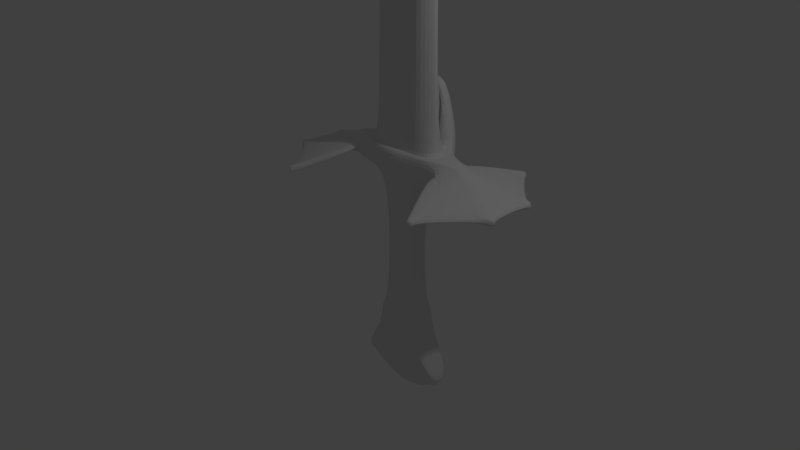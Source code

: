 # Source: Swordfish.blend  (saved by Blender 2.79.0; exported with 4.5.12 LTS)
import bpy
from mathutils import Matrix  # noqa: F401  (used for matrix-valued properties, if any)

bpy.ops.wm.read_factory_settings(use_empty=True)
scene = bpy.context.scene
scene.name = 'Scene'

# ---- collections
col_collection_1 = bpy.data.collections.new('Collection 1'); scene.collection.children.link(col_collection_1)

# ---- materials (node trees are filled in below, after node groups)
mat_material = bpy.data.materials.new('Material')
mat_material.alpha_threshold = 0.0
mat_material.use_transparent_shadow = False
mat_material.roughness = 0.5
mat_material.line_color = (0.0, 0.0, 0.0, 1.0)

# ---- material node trees

# ---- world
world_world = bpy.data.worlds.new('World'); scene.world = world_world
world_world.color = (0.05088, 0.05088, 0.05088)
world_world.use_sun_shadow = False
world_world.sun_shadow_jitter_overblur = 0.0
world_world.cycles.sampling_method = 'MANUAL'

# ---- cameras
cam_camera = bpy.data.cameras.new('Camera')
cam_camera.clip_end = 100.0
cam_camera.lens = 35.0
cam_camera.sensor_width = 32.0
cam_camera.sensor_height = 18.0
cam_camera.ortho_scale = 7.314
cam_camera.dof.focus_distance = 0.0
cam_camera.dof.aperture_fstop = 128.0

# ---- lights
light_lamp = bpy.data.lights.new('Lamp', 'POINT')
light_lamp.transmission_factor = 0.0
light_lamp.cutoff_distance = 30.0
light_lamp.energy = 100.0
light_lamp.shadow_buffer_clip_start = 1.001
light_lamp.shadow_soft_size = 0.1
light_lamp.shadow_maximum_resolution = 0.006
light_lamp.use_absolute_resolution = True

# ---- meshes
me_cube = bpy.data.meshes.new('Cube')
me_cube.from_pydata([(0.0, 0.1865, -1.0), (0.0, -0.1865, -1.0), (-0.3044, -0.1865, -1.0), (-0.3044, 0.1865, -1.0), (0.0, 0.1865, 0.531), (0.0, -0.1865, 1.0), (-0.3277, -0.1865, 1.0), (-0.3277, 0.1865, 0.531), (0.0, 0.1664, 0.0), (0.0, -0.1664, 0.0), (-0.2458, -0.1664, 0.0), (-0.2458, 0.1664, 0.0), (0.0, 0.2722, -1.047), (0.0, -0.2722, -1.047), (-0.3743, 0.2722, -1.047), (-0.3743, -0.2722, -1.047), (0.0, 0.2722, -1.394), (0.0, -0.2722, -1.394), (-0.3743, 0.2722, -1.394), (-0.3743, -0.2722, -1.394), (0.0, 0.1165, -1.51), (0.0, -0.1165, -1.51), (-0.3109, 0.1165, -1.51), (-0.3109, -0.1165, -1.51), (0.0, 0.5211, 1.939), (0.0, -0.1865, 1.314), (-0.2431, 0.3261, 1.939), (-0.3277, -0.1865, 1.314), (-0.2431, 0.5207, 2.113), (-0.3277, 0.5933, 1.0), (0.0, 0.6599, 1.0), (0.0, -0.3103, 1.0), (-0.3277, -0.2437, 1.0), (0.0, 0.6516, 2.157), (0.0, -0.3103, 1.314), (-0.3277, -0.2437, 1.314), (-0.5562, 0.1695, 1.314), (-0.5562, 0.1695, 1.0), (-0.5562, -0.1695, 1.0), (-0.5562, -0.1695, 1.314), (-0.5562, -0.2215, 1.314), (-0.5562, 0.2215, 1.314), (-0.5562, 0.2215, 1.0), (-0.5562, -0.2215, 1.0), (-0.8705, 0.06681, 1.314), (-0.8705, 0.06681, 1.0), (-0.8705, -0.06681, 1.0), (-0.8705, -0.06681, 1.314), (-0.8321, -0.08728, 1.314), (-0.8321, 0.08728, 1.314), (-0.8321, 0.08728, 1.0), (-0.8321, -0.08728, 1.0), (-0.5167, -0.0251, 1.314), (-0.3277, -0.1865, 1.314), (0.0, 0.1299, 1.314), (0.0, -0.1299, 1.314), (-0.3277, 0.1865, 1.314), (-0.5167, 0.0251, 1.314), (-0.463, -0.02204, 3.528), (-0.2913, -0.1639, 3.528), (0.0, 0.1141, 3.528), (0.0, -0.1141, 3.528), (-0.2913, 0.1639, 3.528), (-0.463, 0.02204, 3.528), (-0.4824, -0.0251, 6.138), (-0.2934, -0.1865, 6.138), (0.0, 0.1299, 6.138), (0.0, -0.1299, 6.138), (-0.2934, 0.1865, 6.138), (-0.4824, 0.0251, 6.138), (-0.4188, -0.06183, 6.463), (-0.314, -0.1371, 6.463), (0.0, 0.09546, 6.463), (0.0, -0.09546, 6.463), (-0.314, 0.1371, 6.463), (-0.4188, 0.06183, 6.463), (-0.3891, -0.03811, 6.801), (-0.3246, -0.08452, 6.801), (0.0, 0.05883, 6.801), (0.0, -0.05883, 6.801), (-0.3246, 0.08452, 6.801), (-0.3891, 0.03811, 6.801), (-0.2647, -0.03811, 6.923), (-0.2002, -0.08452, 7.018), (0.0, 0.04514, 7.4), (0.0, -0.04514, 7.4), (-0.2002, 0.08452, 7.018), (-0.3079, 0.03811, 6.923), (-0.7314, 0.2215, 1.209), (-0.7314, 0.2215, 1.105), (-0.7314, -0.2215, 1.209), (-0.7314, -0.2215, 1.105), (-1.046, 0.06681, 1.209), (-1.046, 0.06681, 1.105), (-1.046, -0.06681, 1.105), (-1.046, -0.06681, 1.209), (-1.007, -0.08728, 1.209), (-1.007, 0.08728, 1.209), (-1.007, 0.08728, 1.105), (-1.007, -0.08728, 1.105), (-1.136, 0.9947, 0.9941), (-1.136, 0.9947, 0.8904), (-1.136, -0.9947, 0.9941), (-1.136, -0.9947, 0.8904), (-1.727, 0.3, 0.9941), (-1.727, 0.3, 0.8904), (-1.727, -0.3, 0.8904), (-1.727, -0.3, 0.9941), (-1.654, -0.392, 0.9941), (-1.654, 0.392, 0.9941), (-1.654, 0.392, 0.8904), (-1.654, -0.392, 0.8904), (-1.785, 0.3, 0.9941), (-1.785, 0.3, 0.8904), (-1.785, -0.3, 0.9941), (-1.713, -0.392, 0.9941), (-1.785, -0.3, 0.8904), (-1.713, 0.392, 0.9941), (-1.713, 0.392, 0.8904), (-1.713, -0.392, 0.8904), (-0.648, 0.2651, 1.209), (-0.648, 0.2651, 1.105), (-1.052, 1.038, 0.9941), (-1.052, 1.038, 0.8904), (-1.145, 1.012, 0.9941), (-1.145, 1.012, 0.8904), (-1.061, 1.056, 0.9941), (-1.061, 1.056, 0.8904), (-0.6493, -0.2644, 1.209), (-0.6493, -0.2644, 1.105), (-1.053, -1.038, 0.9941), (-1.053, -1.038, 0.8904), (-1.154, -1.03, 0.9941), (-1.154, -1.03, 0.8904), (-1.072, -1.073, 0.9941), (-1.072, -1.073, 0.8904), (-0.3277, 0.2433, 1.327), (0.0, 0.6599, 1.215), (-0.3277, 0.5933, 1.163), (-0.4536, 0.4131, 1.33), (0.0, 0.3499, 1.354), (-0.4508, 0.3663, 1.339), (-0.31, 0.1755, 2.388), (0.0, 0.1219, 2.433), (0.0, 0.3186, 1.315), (-0.2988, 0.354, 1.315), (-0.2811, 0.343, 2.389), (0.0, 0.3106, 2.434), (0.0, 0.3692, 2.077), (-0.147, 0.3312, 2.077), (0.0, 0.4128, 2.149), (-0.147, 0.3962, 2.135), (-0.7239, 0.2722, -1.983), (-0.6604, 0.1165, -2.099), (-0.7239, -0.2722, -1.983), (0.0, 0.1165, -2.477), (0.0, -0.1165, -2.477), (-0.6604, -0.1165, -2.099)], [], [(2, 3, 14, 15), (7, 6, 38, 37), (4, 8, 11, 7), (9, 5, 6, 10), (10, 6, 7, 11), (8, 0, 3, 11), (2, 10, 11, 3), (1, 9, 10, 2), (13, 15, 19, 17), (1, 2, 15, 13), (3, 0, 12, 14), (17, 19, 23, 21), (15, 14, 18, 19), (14, 12, 16, 18), (22, 20, 155, 153), (19, 18, 152, 154), (18, 16, 20, 22), (39, 27, 53, 52), (26, 28, 139, 141), (6, 5, 31, 32), (32, 31, 34, 35), (30, 29, 138, 137), (26, 24, 148, 149), (25, 27, 35, 34), (4, 7, 29, 30), (36, 39, 52, 57), (38, 43, 51, 46), (42, 37, 45, 50), (39, 36, 44, 47), (35, 27, 39, 40), (32, 35, 40, 43), (29, 7, 37, 42), (28, 138, 139), (6, 32, 43, 38), (47, 44, 92, 95), (51, 43, 91, 99), (40, 48, 96, 90), (44, 49, 97, 92), (40, 39, 47, 48), (37, 38, 46, 45), (36, 41, 49, 44), (45, 46, 94, 93), (53, 55, 61, 59), (56, 57, 63, 62, 142), (24, 26, 136, 140), (27, 25, 55, 53), (26, 141, 136), (59, 61, 67, 65), (62, 63, 69, 68), (57, 52, 58, 63), (54, 56, 145, 144), (52, 53, 59, 58), (65, 67, 73, 71), (68, 69, 75, 74), (63, 58, 64, 69), (58, 59, 65, 64), (60, 62, 68, 66), (71, 73, 79, 77), (74, 75, 81, 80), (69, 64, 70, 75), (66, 68, 74, 72), (64, 65, 71, 70), (77, 79, 85, 83), (80, 81, 87, 86), (75, 70, 76, 81), (72, 74, 80, 78), (70, 71, 77, 76), (84, 86, 83, 85), (83, 86, 87, 82), (81, 76, 82, 87), (78, 80, 86, 84), (76, 77, 83, 82), (96, 95, 107, 108), (90, 96, 108, 102), (91, 90, 128, 129), (98, 93, 105, 110), (95, 92, 104, 107), (50, 45, 93, 98), (41, 42, 89, 88), (48, 47, 95, 96), (43, 40, 90, 91), (46, 51, 99, 94), (49, 41, 88, 97), (42, 50, 98, 89), (111, 108, 115, 119), (105, 106, 107, 104), (104, 109, 117, 112), (100, 101, 110, 109), (103, 102, 108, 111), (89, 98, 110, 101), (94, 99, 111, 106), (99, 91, 103, 111), (93, 94, 106, 105), (92, 97, 109, 104), (89, 101, 123, 121), (97, 88, 100, 109), (113, 112, 117, 118), (114, 116, 119, 115), (107, 106, 116, 114), (105, 104, 112, 113), (110, 105, 113, 118), (106, 111, 119, 116), (109, 110, 118, 117), (108, 107, 114, 115), (120, 121, 123, 122), (122, 123, 127, 126), (88, 89, 121, 120), (100, 88, 120, 122), (125, 124, 126, 127), (100, 122, 126, 124), (101, 100, 124, 125), (123, 101, 125, 127), (129, 128, 130, 131), (103, 91, 129, 131), (90, 102, 130, 128), (130, 102, 132, 134), (132, 133, 135, 134), (131, 130, 134, 135), (103, 131, 135, 133), (102, 103, 133, 132), (137, 138, 28, 33), (141, 139, 41, 36), (139, 138, 29, 42, 41), (136, 141, 36, 57, 56), (140, 136, 56, 54), (144, 145, 146, 147), (143, 142, 62, 60), (56, 142, 146, 145), (142, 143, 147, 146), (149, 148, 150, 151), (33, 28, 151, 150), (28, 26, 149, 151), (155, 156, 157, 153), (154, 152, 153, 157), (23, 19, 154, 157), (18, 22, 153, 152), (21, 23, 157, 156)])
me_cube.materials.append(mat_material)
me_cube.use_remesh_preserve_volume = False
me_cube.use_remesh_preserve_attributes = False
me_cube.use_mirror_vertex_groups = False
me_cube.update()

# ---- objects
ob_cube = bpy.data.objects.new('Cube', me_cube)
ob_lamp = bpy.data.objects.new('Lamp', light_lamp)
ob_camera = bpy.data.objects.new('Camera', cam_camera)

# ---- transforms, parenting, visibility, modifiers, constraints
ob_cube.location = (0.0, 0.6762, 0.0)
ob_cube.lock_rotations_4d = False
ob_cube.empty_display_type = 'ARROWS'
ob_cube.lineart.crease_threshold = 0.0
_m = ob_cube.modifiers.new('Mirror', 'MIRROR')
_m.use_clip = True
_m = ob_cube.modifiers.new('Subsurf', 'SUBSURF')
_m.uv_smooth = 'PRESERVE_CORNERS'
_m.quality = 2
_m.show_only_control_edges = False
ob_lamp.location = (4.076, 1.005, 5.904)
ob_lamp.rotation_euler = (0.6503, 0.05522, 1.866)
ob_lamp.lock_rotations_4d = False
ob_lamp.empty_display_type = 'ARROWS'
ob_lamp.color = (0.0, 0.0, 0.0, 0.0)
ob_lamp.lineart.crease_threshold = 0.0
ob_camera.location = (7.481, -6.508, 5.344)
ob_camera.rotation_euler = (1.109, 0.0, 0.8149)
ob_camera.lock_rotations_4d = False
ob_camera.empty_display_type = 'ARROWS'
ob_camera.color = (0.0, 0.0, 0.0, 0.0)
ob_camera.display_type = 'WIRE'
ob_camera.lineart.crease_threshold = 0.0

# ---- collection membership
col_collection_1.objects.link(ob_cube)
col_collection_1.objects.link(ob_lamp)
col_collection_1.objects.link(ob_camera)

# ---- scene / render settings (as saved in the file)
scene.camera = ob_camera
scene.frame_start = 1; scene.frame_end = 250; scene.frame_set(1)
scene.render.engine = 'BLENDER_EEVEE_NEXT'
scene.render.resolution_percentage = 50
scene.render.dither_intensity = 0.0
scene.cycles.use_denoising = False
scene.cycles.samples = 128
scene.cycles.sampling_pattern = 'TABULATED_SOBOL'
scene.cycles.use_adaptive_sampling = False
scene.cycles.use_light_tree = False
scene.cycles.blur_glossy = 0.0
scene.cycles.sample_clamp_indirect = 0.0
scene.view_settings.view_transform = 'Standard'
bpy.context.view_layer.update()

